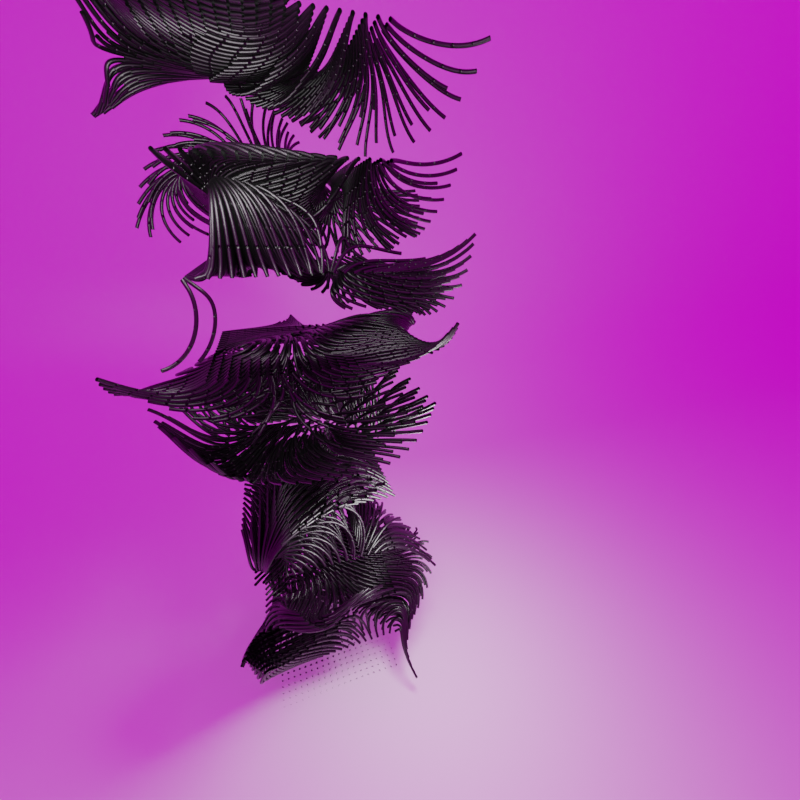 # Source: Entagma_Curves_2.blend  (saved by Blender 3.1.7; exported with 4.5.12 LTS)
import bpy
from mathutils import Matrix  # noqa: F401  (used for matrix-valued properties, if any)

bpy.ops.wm.read_factory_settings(use_empty=True)
scene = bpy.context.scene
scene.name = 'Scene'

# ---- collections
col_collection = bpy.data.collections.new('Collection'); scene.collection.children.link(col_collection)

# ---- images (referenced by path relative to the original .blend; pixels are not part of the script)
import os
ASSET_DIR = os.environ.get("B2B_ASSET_DIR", "")  # directory of the original .blend (textures are referenced by path, not embedded)
HERE = os.path.dirname(os.path.abspath(__file__))  # packed textures are extracted next to this script under _unpacked/

def load_image(name, relpath, width, height, colorspace="sRGB"):
    """Load a texture the original file referenced (path relative to the .blend, or extracted next to this script)."""
    p = next((c for c in (os.path.join(HERE, relpath), os.path.join(ASSET_DIR, relpath)) if relpath and os.path.exists(c)), "")
    if p:
        img = bpy.data.images.load(p, check_existing=True)
        img.name = name
    else:  # same state as the original file: an image datablock whose file is absent (Cycles renders it pink)
        img = bpy.data.images.new(name, width, height)
        img.source = "FILE"
        img.filepath = "//" + (relpath or name)
    img.colorspace_settings.name = colorspace
    return img
img_hdr_110_tunnel_ref_hdr = load_image('HDR_110_Tunnel_Ref.hdr', 'Other/HDR_110_Tunnel/HDR_110_Tunnel_Ref.hdr', 1024, 1024, 'Linear Rec.709')

# ---- materials (node trees are filled in below, after node groups)
mat_material = bpy.data.materials.new('Material')
mat_material.alpha_threshold = 0.0
mat_material.use_transparent_shadow = False
mat_material.line_color = (0.0, 0.0, 0.0, 1.0)

# ---- node groups
ng_ent_advect10 = bpy.data.node_groups.new('ENT_Advect10', 'GeometryNodeTree')
_s = ng_ent_advect10.interface.new_socket(name='Geometry', in_out='OUTPUT', socket_type='NodeSocketGeometry')
_s = ng_ent_advect10.interface.new_socket(name='Geometry', in_out='INPUT', socket_type='NodeSocketGeometry')
_s = ng_ent_advect10.interface.new_socket(name='Offset', in_out='INPUT', socket_type='NodeSocketVector')
_s.subtype = 'TRANSLATION'
_s = ng_ent_advect10.interface.new_socket(name='Index', in_out='INPUT', socket_type='NodeSocketInt')
_s = ng_ent_advect10.interface.new_socket(name='startValue', in_out='INPUT', socket_type='NodeSocketInt')
ng_ent_advect10.is_modifier = True
_N = ng_ent_advect10.nodes; _L = ng_ent_advect10.links
n0 = _N.new('GeometryNodeSetPosition'); n0.name = 'Set Position'; n0.location = (-860, 280)
n1 = _N.new('FunctionNodeCompare'); n1.name = 'Compare'; n1.location = (-1080, 60)
n1.data_type = 'INT'
n1.inputs[6].default_value = (0.0, 0.0, 0.0, 0.0)
n1.inputs[7].default_value = (0.0, 0.0, 0.0, 0.0)
n2 = _N.new('GeometryNodeSetPosition'); n2.name = 'Set Position.003'; n2.location = (-140, 300)
n3 = _N.new('GeometryNodeSetPosition'); n3.name = 'Set Position.002'; n3.location = (-380, 300)
n4 = _N.new('GeometryNodeSetPosition'); n4.name = 'Set Position.001'; n4.location = (-620, 300)
n5 = _N.new('FunctionNodeCompare'); n5.name = 'Compare.003'; n5.location = (-340, 60)
n5.data_type = 'INT'
n5.inputs[6].default_value = (0.0, 0.0, 0.0, 0.0)
n5.inputs[7].default_value = (0.0, 0.0, 0.0, 0.0)
n6 = _N.new('FunctionNodeCompare'); n6.name = 'Compare.002'; n6.location = (-600, 60)
n6.data_type = 'INT'
n6.inputs[6].default_value = (0.0, 0.0, 0.0, 0.0)
n6.inputs[7].default_value = (0.0, 0.0, 0.0, 0.0)
n7 = _N.new('FunctionNodeCompare'); n7.name = 'Compare.001'; n7.location = (-820, 60)
n7.data_type = 'INT'
n7.inputs[6].default_value = (0.0, 0.0, 0.0, 0.0)
n7.inputs[7].default_value = (0.0, 0.0, 0.0, 0.0)
n8 = _N.new('GeometryNodeSetPosition'); n8.name = 'Set Position.005'; n8.location = (360, 300)
n9 = _N.new('GeometryNodeSetPosition'); n9.name = 'Set Position.006'; n9.location = (120, 300)
n10 = _N.new('FunctionNodeCompare'); n10.name = 'Compare.005'; n10.location = (140, 80)
n10.data_type = 'INT'
n10.inputs[6].default_value = (0.0, 0.0, 0.0, 0.0)
n10.inputs[7].default_value = (0.0, 0.0, 0.0, 0.0)
n11 = _N.new('FunctionNodeCompare'); n11.name = 'Compare.006'; n11.location = (-100, 60)
n11.data_type = 'INT'
n11.inputs[6].default_value = (0.0, 0.0, 0.0, 0.0)
n11.inputs[7].default_value = (0.0, 0.0, 0.0, 0.0)
n12 = _N.new('GeometryNodeSetPosition'); n12.name = 'Set Position.007'; n12.location = (840, 320)
n13 = _N.new('FunctionNodeCompare'); n13.name = 'Compare.007'; n13.location = (660, 80)
n13.data_type = 'INT'
n13.inputs[6].default_value = (0.0, 0.0, 0.0, 0.0)
n13.inputs[7].default_value = (0.0, 0.0, 0.0, 0.0)
n14 = _N.new('FunctionNodeCompare'); n14.name = 'Compare.004'; n14.location = (400, 80)
n14.data_type = 'INT'
n14.inputs[6].default_value = (0.0, 0.0, 0.0, 0.0)
n14.inputs[7].default_value = (0.0, 0.0, 0.0, 0.0)
n15 = _N.new('GeometryNodeSetPosition'); n15.name = 'Set Position.004'; n15.location = (600, 320)
n16 = _N.new('FunctionNodeCompare'); n16.name = 'Compare.008'; n16.location = (1140, 80)
n16.data_type = 'INT'
n16.inputs[6].default_value = (0.0, 0.0, 0.0, 0.0)
n16.inputs[7].default_value = (0.0, 0.0, 0.0, 0.0)
n17 = _N.new('FunctionNodeCompare'); n17.name = 'Compare.009'; n17.location = (880, 80)
n17.data_type = 'INT'
n17.inputs[6].default_value = (0.0, 0.0, 0.0, 0.0)
n17.inputs[7].default_value = (0.0, 0.0, 0.0, 0.0)
n18 = _N.new('GeometryNodeSetPosition'); n18.name = 'Set Position.009'; n18.location = (1080, 320)
n19 = _N.new('GeometryNodeSetPosition'); n19.name = 'Set Position.008'; n19.location = (1320, 320)
n20 = _N.new('ShaderNodeMath'); n20.name = 'Math'; n20.location = (-1080, -320)
n20.inputs[1].default_value = 1.0
n21 = _N.new('ShaderNodeMath'); n21.name = 'Math.001'; n21.location = (-840, -320)
n21.inputs[1].default_value = 1.0
n22 = _N.new('ShaderNodeMath'); n22.name = 'Math.002'; n22.location = (-580, -320)
n22.inputs[1].default_value = 1.0
n23 = _N.new('ShaderNodeMath'); n23.name = 'Math.003'; n23.location = (-320, -320)
n23.inputs[1].default_value = 1.0
n24 = _N.new('ShaderNodeMath'); n24.name = 'Math.004'; n24.location = (-60, -320)
n24.inputs[1].default_value = 1.0
n25 = _N.new('ShaderNodeMath'); n25.name = 'Math.005'; n25.location = (180, -320)
n25.inputs[1].default_value = 1.0
n26 = _N.new('ShaderNodeMath'); n26.name = 'Math.006'; n26.location = (440, -320)
n26.inputs[1].default_value = 1.0
n27 = _N.new('ShaderNodeMath'); n27.name = 'Math.008'; n27.location = (960, -320)
n27.inputs[1].default_value = 1.0
n28 = _N.new('ShaderNodeMath'); n28.name = 'Math.007'; n28.location = (700, -320)
n28.inputs[1].default_value = 1.0
n29 = _N.new('NodeGroupOutput'); n29.name = 'Group Output'; n29.location = (1510, 0)
n30 = _N.new('NodeReroute'); n30.name = 'Reroute.001'; n30.location = (-1280, -60)
n30.width = 16
n30.socket_idname = 'NodeSocketVectorTranslation'
n31 = _N.new('NodeReroute'); n31.name = 'Reroute.003'; n31.location = (-1220, -160)
n31.width = 16
n31.socket_idname = 'NodeSocketInt'
n32 = _N.new('NodeGroupInput'); n32.name = 'Group Input'; n32.location = (-1520, 0)
_L.new(n32.outputs[0], n0.inputs[0])
_L.new(n32.outputs[1], n30.inputs[0])
_L.new(n19.outputs[0], n29.inputs[0])
_L.new(n32.outputs[2], n31.inputs[0])
_L.new(n31.outputs[0], n1.inputs[2])
_L.new(n1.outputs[0], n0.inputs[1])
_L.new(n30.outputs[0], n0.inputs[3])
_L.new(n7.outputs[0], n4.inputs[1])
_L.new(n0.outputs[0], n4.inputs[0])
_L.new(n6.outputs[0], n3.inputs[1])
_L.new(n5.outputs[0], n2.inputs[1])
_L.new(n3.outputs[0], n2.inputs[0])
_L.new(n4.outputs[0], n3.inputs[0])
_L.new(n30.outputs[0], n4.inputs[3])
_L.new(n30.outputs[0], n3.inputs[3])
_L.new(n30.outputs[0], n2.inputs[3])
_L.new(n11.outputs[0], n9.inputs[1])
_L.new(n10.outputs[0], n8.inputs[1])
_L.new(n14.outputs[0], n15.inputs[1])
_L.new(n8.outputs[0], n15.inputs[0])
_L.new(n9.outputs[0], n8.inputs[0])
_L.new(n2.outputs[0], n9.inputs[0])
_L.new(n30.outputs[0], n9.inputs[3])
_L.new(n30.outputs[0], n8.inputs[3])
_L.new(n30.outputs[0], n15.inputs[3])
_L.new(n13.outputs[0], n12.inputs[1])
_L.new(n15.outputs[0], n12.inputs[0])
_L.new(n30.outputs[0], n12.inputs[3])
_L.new(n17.outputs[0], n18.inputs[1])
_L.new(n16.outputs[0], n19.inputs[1])
_L.new(n18.outputs[0], n19.inputs[0])
_L.new(n12.outputs[0], n18.inputs[0])
_L.new(n30.outputs[0], n18.inputs[3])
_L.new(n30.outputs[0], n19.inputs[3])
_L.new(n20.outputs[0], n7.inputs[3])
_L.new(n20.outputs[0], n21.inputs[0])
_L.new(n21.outputs[0], n6.inputs[3])
_L.new(n21.outputs[0], n22.inputs[0])
_L.new(n22.outputs[0], n5.inputs[3])
_L.new(n22.outputs[0], n23.inputs[0])
_L.new(n23.outputs[0], n11.inputs[3])
_L.new(n24.outputs[0], n25.inputs[0])
_L.new(n25.outputs[0], n26.inputs[0])
_L.new(n26.outputs[0], n28.inputs[0])
_L.new(n23.outputs[0], n24.inputs[0])
_L.new(n24.outputs[0], n10.inputs[3])
_L.new(n25.outputs[0], n14.inputs[3])
_L.new(n26.outputs[0], n13.inputs[3])
_L.new(n28.outputs[0], n17.inputs[3])
_L.new(n28.outputs[0], n27.inputs[0])
_L.new(n27.outputs[0], n16.inputs[3])
_L.new(n31.outputs[0], n7.inputs[2])
_L.new(n31.outputs[0], n6.inputs[2])
_L.new(n31.outputs[0], n5.inputs[2])
_L.new(n31.outputs[0], n11.inputs[2])
_L.new(n31.outputs[0], n10.inputs[2])
_L.new(n31.outputs[0], n14.inputs[2])
_L.new(n31.outputs[0], n13.inputs[2])
_L.new(n31.outputs[0], n17.inputs[2])
_L.new(n31.outputs[0], n16.inputs[2])
_L.new(n32.outputs[3], n20.inputs[0])
n29.is_active_output = True
ng_geometry_nodes = bpy.data.node_groups.new('Geometry Nodes', 'GeometryNodeTree')
_s = ng_geometry_nodes.interface.new_socket(name='Geometry', in_out='OUTPUT', socket_type='NodeSocketGeometry')
_s = ng_geometry_nodes.interface.new_socket(name='Color', in_out='OUTPUT', socket_type='NodeSocketColor')
_s.default_value = (0.0, 0.0, 0.0, 0.0)
_s = ng_geometry_nodes.interface.new_socket(name='Geometry', in_out='INPUT', socket_type='NodeSocketGeometry')
ng_geometry_nodes.is_modifier = True
_N = ng_geometry_nodes.nodes; _L = ng_geometry_nodes.links
n0 = _N.new('GeometryNodeStoreNamedAttribute'); n0.name = 'Store Named Attribute'; n0.location = (-985, 205)
n0.data_type = 'FLOAT_VECTOR'
n0.domain = 'CORNER'
n0.inputs[2].default_value = 'uv_map'
n1 = _N.new('ShaderNodeVectorMath'); n1.name = 'Vector Math'; n1.location = (-1220, -400)
n2 = _N.new('GeometryNodeInputPosition'); n2.name = 'Position'; n2.location = (-1440, -420)
n3 = _N.new('NodeReroute'); n3.name = 'Reroute'; n3.location = (-620, -120)
n3.width = 16
n4 = _N.new('GeometryNodeCurvePrimitiveLine'); n4.name = 'Curve Line'; n4.location = (-760, -60)
n4.inputs[1].default_value = (0.0, 0.0, 0.0)
n5 = _N.new('NodeReroute'); n5.name = 'Reroute.001'; n5.location = (68, -700)
n5.width = 16
n5.socket_idname = 'NodeSocketFloat'
n6 = _N.new('ShaderNodeMath'); n6.name = 'Math'; n6.location = (-140, -700)
n6.operation = 'MODULO'
n6.inputs[1].default_value = 50.0
n7 = _N.new('GeometryNodeGroup'); n7.name = 'Group.004'; n7.location = (1460, -320)
n7.node_tree = ng_ent_advect10
n7.inputs[3].default_value = 40
n8 = _N.new('GeometryNodeGroup'); n8.name = 'Group.003'; n8.location = (1240, -320)
n8.node_tree = ng_ent_advect10
n8.inputs[3].default_value = 30
n9 = _N.new('GeometryNodeGroup'); n9.name = 'Group.002'; n9.location = (1020, -320)
n9.node_tree = ng_ent_advect10
n9.inputs[3].default_value = 20
n10 = _N.new('GeometryNodeGroup'); n10.name = 'Group.001'; n10.location = (760, -320)
n10.node_tree = ng_ent_advect10
n10.inputs[3].default_value = 10
n11 = _N.new('GeometryNodeGroup'); n11.name = 'Group'; n11.location = (520, -320)
n11.node_tree = ng_ent_advect10
n11.inputs[3].default_value = 0
n12 = _N.new('GeometryNodeRealizeInstances'); n12.name = 'Realize Instances'; n12.location = (260, 120)
n13 = _N.new('GeometryNodeCurveToMesh'); n13.name = 'Curve to Mesh'; n13.location = (1880, -320)
n14 = _N.new('FunctionNodeInputColor'); n14.name = 'Color'; n14.location = (1920, -500)
n14.value = (0.5, 0.2284, 0.4589, 1.0)
n14.outputs[0].default_value = (0.0, 0.0, 0.0, 0.0)
n15 = _N.new('ShaderNodeTexNoise'); n15.name = 'Noise Texture'; n15.location = (-980, -380)
n15.inputs[2].default_value = 1.0
n15.inputs[3].default_value = 0.0
n16 = _N.new('NodeGroupOutput'); n16.name = 'Group Output'; n16.location = (2380, -380)
n17 = _N.new('GeometryNodeSetMaterial'); n17.name = 'Set Material'; n17.location = (2120, -300)
n17.inputs[2].default_value = mat_material
n18 = _N.new('GeometryNodeMeshLine'); n18.name = 'Mesh Line'; n18.location = (-1020, 560)
n18.inputs[2].default_value = (0.0, 0.0, -0.5)
n18.inputs[3].default_value = (0.0, 0.0, 0.5)
n19 = _N.new('GeometryNodeInstanceOnPoints'); n19.name = 'Instance on Points.001'; n19.location = (-680, 480)
n20 = _N.new('GeometryNodeRealizeInstances'); n20.name = 'Realize Instances.001'; n20.location = (-460, 440)
n21 = _N.new('GeometryNodeInstanceOnPoints'); n21.name = 'Instance on Points'; n21.location = (-20, 140)
n22 = _N.new('GeometryNodeCurvePrimitiveCircle'); n22.name = 'Curve Circle'; n22.location = (1440, -580)
n22.inputs[0].default_value = 8
n22.inputs[4].default_value = 0.01
n23 = _N.new('GeometryNodeCaptureAttribute'); n23.name = 'Capture Attribute'; n23.location = (-240, 320)
n23.capture_items.clear()
n24 = _N.new('ShaderNodeMapRange'); n24.name = 'Map Range'; n24.location = (-760, -360)
n24.data_type = 'FLOAT_VECTOR'
n24.inputs[9].default_value = (-1.0, -1.0, -1.0)
n25 = _N.new('ShaderNodeVectorMath'); n25.name = 'Vector Math.001'; n25.location = (-540, -440)
n25.operation = 'NORMALIZE'
n26 = _N.new('ShaderNodeValue'); n26.name = 'Value'; n26.location = (-560, -660)
n26.label = 'Steplength'
n26.outputs[0].default_value = 0.01
n27 = _N.new('ShaderNodeVectorMath'); n27.name = 'Vector Math.002'; n27.location = (-340, -440)
n27.operation = 'MULTIPLY'
n28 = _N.new('GeometryNodeResampleCurve'); n28.name = 'Resample Curve'; n28.location = (-540, -60)
n28.keep_last_segment = False
n28.inputs[2].default_value = 50
n29 = _N.new('GeometryNodeInputIndex'); n29.name = 'Index'; n29.location = (-360, -720)
n30 = _N.new('ShaderNodeMapRange'); n30.name = 'Map Range.001'; n30.location = (-760, -880)
n30.data_type = 'FLOAT_VECTOR'
n30.inputs[7].default_value = (0.35, 0.35, 0.35)
n30.inputs[8].default_value = (0.7, 0.7, 0.7)
n31 = _N.new('ShaderNodeCombineXYZ'); n31.name = 'Combine XYZ'; n31.location = (-1429, -658)
n32 = _N.new('GeometryNodeInputSceneTime'); n32.name = 'Scene Time'; n32.location = (-1884, -626)
n33 = _N.new('ShaderNodeMath'); n33.name = 'Math.001'; n33.location = (-1664, -622)
n33.operation = 'MULTIPLY'
n34 = _N.new('NodeGroupInput'); n34.name = 'Group Input'; n34.location = (-1300, -16)
n35 = _N.new('GeometryNodeMeshGrid'); n35.name = 'Grid'; n35.location = (-1010, 205)
n36 = _N.new('FunctionNodeInputInt'); n36.name = 'Integer'; n36.location = (-1334, 344)
n36.label = 'count'
n36.integer = 20
n36.outputs[0].default_value = 0
n37 = _N.new('GeometryNodeInputNamedAttribute'); n37.name = 'Named Attribute'; n37.location = (1855, -320)
n37.inputs[0].default_value = 'radius'
n38 = _N.new('GeometryNodeSwitch'); n38.name = 'Switch'; n38.location = (1855, -320)
n38.input_type = 'FLOAT'
n38.inputs[1].default_value = 1.0
_L.new(n4.outputs[0], n28.inputs[0])
_L.new(n15.outputs[1], n24.inputs[6])
_L.new(n1.outputs[0], n15.inputs[0])
_L.new(n2.outputs[0], n1.inputs[0])
_L.new(n24.outputs[1], n25.inputs[0])
_L.new(n25.outputs[0], n27.inputs[0])
_L.new(n26.outputs[0], n27.inputs[1])
_L.new(n27.outputs[0], n11.inputs[1])
_L.new(n5.outputs[0], n11.inputs[2])
_L.new(n11.outputs[0], n10.inputs[0])
_L.new(n27.outputs[0], n10.inputs[1])
_L.new(n9.outputs[0], n8.inputs[0])
_L.new(n10.outputs[0], n9.inputs[0])
_L.new(n8.outputs[0], n7.inputs[0])
_L.new(n27.outputs[0], n9.inputs[1])
_L.new(n27.outputs[0], n8.inputs[1])
_L.new(n27.outputs[0], n7.inputs[1])
_L.new(n28.outputs[0], n21.inputs[2])
_L.new(n21.outputs[0], n12.inputs[0])
_L.new(n6.outputs[0], n5.inputs[0])
_L.new(n5.outputs[0], n10.inputs[2])
_L.new(n5.outputs[0], n9.inputs[2])
_L.new(n5.outputs[0], n8.inputs[2])
_L.new(n5.outputs[0], n7.inputs[2])
_L.new(n29.outputs[0], n6.inputs[0])
_L.new(n12.outputs[0], n11.inputs[0])
_L.new(n17.outputs[0], n16.inputs[0])
_L.new(n0.outputs[0], n19.inputs[2])
_L.new(n18.outputs[0], n19.inputs[0])
_L.new(n19.outputs[0], n20.inputs[0])
_L.new(n23.outputs[0], n21.inputs[0])
_L.new(n7.outputs[0], n13.inputs[0])
_L.new(n22.outputs[0], n13.inputs[1])
_L.new(n13.outputs[0], n17.inputs[0])
_L.new(n20.outputs[0], n23.inputs[0])
_L.new(n23.outputs[1], n16.inputs[1])
_L.new(n15.outputs[1], n30.inputs[6])
_L.new(n30.outputs[1], n23.inputs[1])
_L.new(n33.outputs[0], n31.inputs[0])
_L.new(n31.outputs[0], n1.inputs[1])
_L.new(n32.outputs[0], n33.inputs[0])
_L.new(n36.outputs[0], n18.inputs[0])
_L.new(n36.outputs[0], n35.inputs[2])
_L.new(n36.outputs[0], n35.inputs[3])
_L.new(n35.outputs[0], n0.inputs[0])
_L.new(n35.outputs[1], n0.inputs[3])
_L.new(n37.outputs[1], n38.inputs[0])
_L.new(n37.outputs[0], n38.inputs[2])
_L.new(n38.outputs[0], n13.inputs[2])
n16.is_active_output = True

# ---- material node trees
mat_material.use_nodes = True; mat_material.node_tree.nodes.clear()
_N = mat_material.node_tree.nodes; _L = mat_material.node_tree.links
n0 = _N.new('ShaderNodeOutputMaterial'); n0.name = 'Material Output'; n0.location = (300, 300)
n1 = _N.new('ShaderNodeBsdfPrincipled'); n1.name = 'Principled BSDF'; n1.location = (10, 300)
n1.distribution = 'GGX'
n1.subsurface_method = 'BURLEY'
n1.inputs[2].default_value = 0.4
n1.inputs[3].default_value = 1.45
n1.inputs[27].default_value = (0.0, 0.0, 0.0, 1.0)
n1.inputs[28].default_value = 1.0
n2 = _N.new('ShaderNodeAttribute'); n2.name = 'Attribute'; n2.location = (-300, 180)
n2.attribute_name = 'Cd'
_L.new(n1.outputs[0], n0.inputs[0])
_L.new(n2.outputs[0], n1.inputs[0])
_L.new(n2.outputs[0], n1.inputs[11])
n0.is_active_output = True

# ---- world
world_world = bpy.data.worlds.new('World'); scene.world = world_world
world_world.use_nodes = True; world_world.node_tree.nodes.clear()
_N = world_world.node_tree.nodes; _L = world_world.node_tree.links
n0 = _N.new('ShaderNodeOutputWorld'); n0.name = 'World Output'; n0.location = (20, 80)
n1 = _N.new('ShaderNodeBackground'); n1.name = 'Background'; n1.location = (-280, 80)
n2 = _N.new('ShaderNodeTexEnvironment'); n2.name = 'Environment Texture'; n2.location = (-686, -9)
n2.image = img_hdr_110_tunnel_ref_hdr
_L.new(n1.outputs[0], n0.inputs[0])
_L.new(n2.outputs[0], n1.inputs[0])
n0.is_active_output = True
world_world.color = (0.05088, 0.05088, 0.05088)
world_world.use_sun_shadow = False
world_world.sun_shadow_jitter_overblur = 0.0

# ---- cameras
cam_camera = bpy.data.cameras.new('Camera')
cam_camera.clip_end = 100.0
cam_camera.lens = 16.81
cam_camera.ortho_scale = 7.314
cam_camera.show_limits = True
cam_camera.show_safe_areas = True
cam_camera.show_name = True
cam_camera.show_sensor = True
cam_camera.show_composition_center_diagonal = True

# ---- lights
light_point = bpy.data.lights.new('Point', 'POINT')
light_point.transmission_factor = 0.0
light_point.energy = 100.0
light_point.shadow_soft_size = 0.25
light_point.shadow_maximum_resolution = 0.006
light_point.use_absolute_resolution = True
light_point_001 = bpy.data.lights.new('Point.001', 'POINT')
light_point_001.transmission_factor = 0.0
light_point_001.use_shadow = False
light_point_001.energy = 50.0
light_point_001.shadow_soft_size = 0.25
light_point_001.shadow_maximum_resolution = 0.006
light_point_001.use_absolute_resolution = True

# ---- meshes
me_cube = bpy.data.meshes.new('Cube')
me_cube.from_pydata([(1.0, 1.0, 1.0), (1.0, 1.0, -1.0), (1.0, -1.0, 1.0), (1.0, -1.0, -1.0), (-1.0, 1.0, 1.0), (-1.0, 1.0, -1.0), (-1.0, -1.0, 1.0), (-1.0, -1.0, -1.0)], [], [(0, 4, 6, 2), (3, 2, 6, 7), (7, 6, 4, 5), (5, 1, 3, 7), (1, 0, 2, 3), (5, 4, 0, 1)])
_uv = me_cube.uv_layers.new(name='UVMap')
_uv.uv.foreach_set('vector', [0.625, 0.5, 0.875, 0.5, 0.875, 0.75, 0.625, 0.75, 0.375, 0.75, 0.625, 0.75, 0.625, 1.0, 0.375, 1.0, 0.375, 0.0, 0.625, 0.0, 0.625, 0.25, 0.375, 0.25, 0.125, 0.5, 0.375, 0.5, 0.375, 0.75, 0.125, 0.75, 0.375, 0.5, 0.625, 0.5, 0.625, 0.75, 0.375, 0.75, 0.375, 0.25, 0.625, 0.25, 0.625, 0.5, 0.375, 0.5])
me_cube.materials.append(mat_material)
me_cube.use_remesh_preserve_volume = False
me_cube.use_remesh_preserve_attributes = False
me_cube.use_mirror_vertex_groups = False
me_cube.update()
me_plane = bpy.data.meshes.new('Plane')
me_plane.from_pydata([(5.0, -8.491, 0.0), (5.0, 8.491, 0.0), (-5.0, -8.491, 10.0), (-5.0, 8.491, 10.0), (-2.699, -8.491, 0.0), (-3.102, -8.491, 0.08017), (-3.584, -8.491, 0.2797), (-3.925, -8.491, 0.508), (-4.492, -8.491, 1.075), (-4.72, -8.491, 1.416), (-4.92, -8.491, 1.898), (-5.0, -8.491, 2.301), (-5.0, 8.491, 2.301), (-4.92, 8.491, 1.898), (-4.72, 8.491, 1.416), (-4.492, 8.491, 1.075), (-3.925, 8.491, 0.508), (-3.584, 8.491, 0.2797), (-3.102, 8.491, 0.08017), (-2.699, 8.491, 0.0)], [], [(15, 8, 7, 16), (11, 12, 3, 2), (4, 0, 1, 19), (13, 10, 9, 14), (12, 11, 10, 13), (8, 15, 14, 9), (4, 19, 18, 5), (16, 7, 6, 17), (5, 18, 17, 6)])
me_plane.polygons.foreach_set('use_smooth', [True] * 9)
_uv = me_plane.uv_layers.new(name='UVMap')
_uv.uv.foreach_set('vector', [0.0508, 1.0, 0.0508, 0.0, 0.1075, 0.0, 0.1075, 1.0, 0.0, 0.0, 0.0, 1.0, 0.0, 1.0, 0.0, 0.0, 0.2301, 0.0, 1.0, 0.0, 1.0, 1.0, 0.2301, 1.0, 0.008017, 1.0, 0.008017, 0.0, 0.02797, 0.0, 0.02797, 1.0, 0.0, 1.0, 0.0, 0.0, 0.008017, 0.0, 0.008017, 1.0, 0.0508, 0.0, 0.0508, 1.0, 0.02797, 1.0, 0.02797, 0.0, 0.2301, 0.0, 0.2301, 1.0, 0.1898, 1.0, 0.1898, 0.0, 0.1075, 1.0, 0.1075, 0.0, 0.1416, 0.0, 0.1416, 1.0, 0.1898, 0.0, 0.1898, 1.0, 0.1416, 1.0, 0.1416, 0.0])
me_plane.use_remesh_fix_poles = True
me_plane.use_remesh_preserve_attributes = False
me_plane.update()

# ---- objects
ob_cube = bpy.data.objects.new('Cube', me_cube)
ob_camera = bpy.data.objects.new('Camera', cam_camera)
ob_point = bpy.data.objects.new('Point', light_point)
ob_plane = bpy.data.objects.new('Plane', me_plane)
ob_point_001 = bpy.data.objects.new('Point.001', light_point_001)

# ---- transforms, parenting, visibility, modifiers, constraints
ob_cube.location = (0.0, 0.0, 0.0)
ob_cube.lock_rotations_4d = False
ob_cube.empty_display_type = 'ARROWS'
ob_cube.lineart.crease_threshold = 0.0
_m = ob_cube.modifiers.new('GeometryNodes', 'NODES')
_m.node_group = ng_geometry_nodes
ob_camera.location = (2.487, -0.1368, 3.735)
ob_camera.rotation_euler = (1.127, -0.0, 1.241)
ob_camera.lock_rotations_4d = False
ob_camera.empty_display_type = 'ARROWS'
ob_camera.color = (0.0, 0.0, 0.0, 0.0)
ob_camera.display_type = 'WIRE'
ob_camera.lineart.crease_threshold = 0.0
ob_point.location = (0.7861, 0.7298, 1.933)
ob_plane.location = (0.0, 0.0, 0.0)
ob_plane.scale = (1.0, 2.933, 1.0)
ob_point_001.location = (0.7861, -0.3447, 4.123)

# ---- collection membership
col_collection.objects.link(ob_cube)
col_collection.objects.link(ob_camera)
col_collection.objects.link(ob_point)
col_collection.objects.link(ob_plane)
col_collection.objects.link(ob_point_001)

# ---- scene / render settings (as saved in the file)
scene.camera = ob_camera
scene.frame_start = 1; scene.frame_end = 48; scene.frame_set(10)
scene.render.engine = 'BLENDER_EEVEE_NEXT'
scene.render.image_settings.color_mode = 'RGB'
scene.render.resolution_x = 1080
scene.cycles.sampling_pattern = 'TABULATED_SOBOL'
scene.cycles.use_light_tree = False
scene.view_settings.view_transform = 'Filmic'
bpy.context.view_layer.update()
